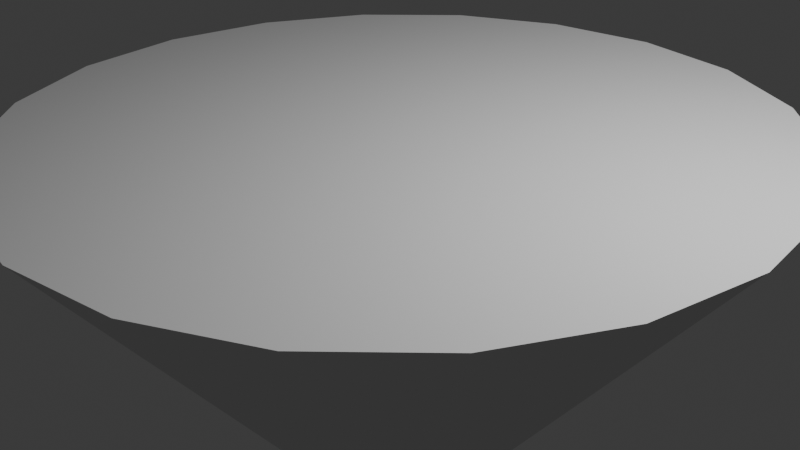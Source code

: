 # Source: Ligth_cone.blend  (saved by Blender 4.2.66; exported with 4.5.12 LTS)
import bpy
from mathutils import Matrix  # noqa: F401  (used for matrix-valued properties, if any)

bpy.ops.wm.read_factory_settings(use_empty=True)
scene = bpy.context.scene
scene.name = 'Scene'

# ---- collections
col_collection = bpy.data.collections.new('Collection'); scene.collection.children.link(col_collection)

# ---- world
world_world = bpy.data.worlds.new('World'); scene.world = world_world
world_world.use_nodes = True; world_world.node_tree.nodes.clear()
_N = world_world.node_tree.nodes; _L = world_world.node_tree.links
n0 = _N.new('ShaderNodeOutputWorld'); n0.name = 'World Output'; n0.location = (300, 300)
n1 = _N.new('ShaderNodeBackground'); n1.name = 'Background'; n1.location = (10, 300)
n1.inputs[0].default_value = (0.05088, 0.05088, 0.05088, 1.0)
_L.new(n1.outputs[0], n0.inputs[0])
n0.is_active_output = True
world_world.color = (0.05088, 0.05088, 0.05088)
world_world.sun_shadow_jitter_overblur = 0.0

# ---- cameras
cam_camera = bpy.data.cameras.new('Camera')
cam_camera.clip_end = 100.0
cam_camera.ortho_scale = 7.314

# ---- lights
light_light = bpy.data.lights.new('Light', 'POINT')
light_light.energy = 1000.0
light_light.shadow_soft_size = 0.1

# ---- meshes
me_cilindro = bpy.data.meshes.new('Cilindro')
me_cilindro.from_pydata([(-1.195e-08, 0.9837, 4.075), (0.0, -3.998, 0.0482), (1.234, 0.9837, 3.876), (0.01203, -3.998, 0.04584), (2.348, 0.9837, 3.297), (0.02289, -3.998, 0.039), (3.231, 0.9837, 2.395), (0.0315, -3.998, 0.02833), (3.799, 0.9837, 1.259), (0.03703, -3.998, 0.0149), (3.994, 0.9837, -2.983e-08), (0.03894, -3.998, -1.136e-07), (3.799, 0.9837, -1.259), (0.03703, -3.998, -0.0149), (3.231, 0.9837, -2.395), (0.0315, -3.998, -0.02833), (2.348, 0.9837, -3.297), (0.02289, -3.998, -0.039), (1.234, 0.9837, -3.876), (0.01203, -3.998, -0.04584), (-1.195e-08, 0.9837, -4.075), (0.0, -3.998, -0.0482), (-1.234, 0.9837, -3.876), (-0.01203, -3.998, -0.04584), (-2.348, 0.9837, -3.297), (-0.02289, -3.998, -0.039), (-3.231, 0.9837, -2.395), (-0.0315, -3.998, -0.02833), (-3.799, 0.9837, -1.259), (-0.03703, -3.998, -0.0149), (-3.994, 0.9837, -2.983e-08), (-0.03894, -3.998, -1.136e-07), (-3.799, 0.9837, 1.259), (-0.03703, -3.998, 0.0149), (-3.231, 0.9837, 2.395), (-0.0315, -3.998, 0.02833), (-2.348, 0.9837, 3.297), (-0.02289, -3.998, 0.039), (-1.234, 0.9837, 3.876), (-0.01203, -3.998, 0.04584)], [], [(0, 1, 3, 2), (2, 3, 5, 4), (4, 5, 7, 6), (6, 7, 9, 8), (8, 9, 11, 10), (10, 11, 13, 12), (12, 13, 15, 14), (14, 15, 17, 16), (16, 17, 19, 18), (18, 19, 21, 20), (20, 21, 23, 22), (22, 23, 25, 24), (24, 25, 27, 26), (26, 27, 29, 28), (28, 29, 31, 30), (30, 31, 33, 32), (32, 33, 35, 34), (34, 35, 37, 36), (3, 1, 39, 37, 35, 33, 31, 29, 27, 25, 23, 21, 19, 17, 15, 13, 11, 9, 7, 5), (36, 37, 39, 38), (38, 39, 1, 0), (0, 2, 4, 6, 8, 10, 12, 14, 16, 18, 20, 22, 24, 26, 28, 30, 32, 34, 36, 38)])
_uv = me_cilindro.uv_layers.new(name='UVMap')
_uv.uv.foreach_set('vector', [1.0, 0.5, 1.0, 1.0, 0.95, 1.0, 0.95, 0.5, 0.95, 0.5, 0.95, 1.0, 0.9, 1.0, 0.9, 0.5, 0.9, 0.5, 0.9, 1.0, 0.85, 1.0, 0.85, 0.5, 0.85, 0.5, 0.85, 1.0, 0.8, 1.0, 0.8, 0.5, 0.8, 0.5, 0.8, 1.0, 0.75, 1.0, 0.75, 0.5, 0.75, 0.5, 0.75, 1.0, 0.7, 1.0, 0.7, 0.5, 0.7, 0.5, 0.7, 1.0, 0.65, 1.0, 0.65, 0.5, 0.65, 0.5, 0.65, 1.0, 0.6, 1.0, 0.6, 0.5, 0.6, 0.5, 0.6, 1.0, 0.55, 1.0, 0.55, 0.5, 0.55, 0.5, 0.55, 1.0, 0.5, 1.0, 0.5, 0.5, 0.5, 0.5, 0.5, 1.0, 0.45, 1.0, 0.45, 0.5, 0.45, 0.5, 0.45, 1.0, 0.4, 1.0, 0.4, 0.5, 0.4, 0.5, 0.4, 1.0, 0.35, 1.0, 0.35, 0.5, 0.35, 0.5, 0.35, 1.0, 0.3, 1.0, 0.3, 0.5, 0.3, 0.5, 0.3, 1.0, 0.25, 1.0, 0.25, 0.5, 0.25, 0.5, 0.25, 1.0, 0.2, 1.0, 0.2, 0.5, 0.2, 0.5, 0.2, 1.0, 0.15, 1.0, 0.15, 0.5, 0.15, 0.5, 0.15, 1.0, 0.1, 1.0, 0.1, 0.5, 0.3242, 0.4783, 0.25, 0.49, 0.1758, 0.4783, 0.1089, 0.4442, 0.05584, 0.3911, 0.02175, 0.3242, 0.01, 0.25, 0.02175, 0.1758, 0.05584, 0.1089, 0.1089, 0.05584, 0.1758, 0.02175, 0.25, 0.01, 0.3242, 0.02175, 0.3911, 0.05584, 0.4442, 0.1089, 0.4783, 0.1758, 0.49, 0.25, 0.4783, 0.3242, 0.4442, 0.3911, 0.3911, 0.4442, 0.1, 0.5, 0.1, 1.0, 0.05, 1.0, 0.05, 0.5, 0.05, 0.5, 0.05, 1.0, 0.0, 1.0, 0.0, 0.5, 0.75, 0.49, 0.8242, 0.4783, 0.8911, 0.4442, 0.9442, 0.3911, 0.9783, 0.3242, 0.99, 0.25, 0.9783, 0.1758, 0.9442, 0.1089, 0.8911, 0.05584, 0.8242, 0.02175, 0.75, 0.01, 0.6758, 0.02175, 0.6089, 0.05584, 0.5558, 0.1089, 0.5217, 0.1758, 0.51, 0.25, 0.5217, 0.3242, 0.5558, 0.3911, 0.6089, 0.4442, 0.6758, 0.4783])
me_cilindro.update()
me_cilindro.normals_split_custom_set([tuple(v) for v in zip(*[iter([0.1249, -0.6238, 0.7716, 0.1249, -0.6238, 0.7716, 0.1249, -0.6238, 0.7716, 0.1249, -0.6238, 0.7716, 0.3616, -0.6225, 0.6941, 0.3616, -0.6225, 0.6941, 0.3616, -0.6225, 0.6941, 0.3616, -0.6225, 0.6941, 0.5606, -0.6205, 0.5484, 0.5606, -0.6205, 0.5484, 0.5606, -0.6205, 0.5484, 0.5606, -0.6205, 0.5484, 0.7033, -0.6185, 0.3505, 0.7033, -0.6185, 0.3505, 0.7033, -0.6185, 0.3505, 0.7033, -0.6185, 0.3505, 0.7775, -0.6172, 0.1204, 0.7775, -0.6172, 0.1204, 0.7775, -0.6172, 0.1204, 0.7775, -0.6172, 0.1204, 0.7775, -0.6172, -0.1204, 0.7775, -0.6172, -0.1204, 0.7775, -0.6172, -0.1204, 0.7775, -0.6172, -0.1204, 0.7033, -0.6185, -0.3505, 0.7033, -0.6185, -0.3505, 0.7033, -0.6185, -0.3505, 0.7033, -0.6185, -0.3505, 0.5606, -0.6205, -0.5484, 0.5606, -0.6205, -0.5484, 0.5606, -0.6205, -0.5484, 0.5606, -0.6205, -0.5484, 0.3616, -0.6225, -0.6941, 0.3616, -0.6225, -0.6941, 0.3616, -0.6225, -0.6941, 0.3616, -0.6225, -0.6941, 0.1249, -0.6238, -0.7716, 0.1249, -0.6238, -0.7716, 0.1249, -0.6238, -0.7716, 0.1249, -0.6238, -0.7716, -0.1249, -0.6238, -0.7716, -0.1249, -0.6238, -0.7716, -0.1249, -0.6238, -0.7716, -0.1249, -0.6238, -0.7716, -0.3616, -0.6225, -0.6941, -0.3616, -0.6225, -0.6941, -0.3616, -0.6225, -0.6941, -0.3616, -0.6225, -0.6941, -0.5606, -0.6205, -0.5484, -0.5606, -0.6205, -0.5484, -0.5606, -0.6205, -0.5484, -0.5606, -0.6205, -0.5484, -0.7033, -0.6185, -0.3505, -0.7033, -0.6185, -0.3505, -0.7033, -0.6185, -0.3505, -0.7033, -0.6185, -0.3505, -0.7775, -0.6172, -0.1204, -0.7775, -0.6172, -0.1204, -0.7775, -0.6172, -0.1204, -0.7775, -0.6172, -0.1204, -0.7775, -0.6172, 0.1204, -0.7775, -0.6172, 0.1204, -0.7775, -0.6172, 0.1204, -0.7775, -0.6172, 0.1204, -0.7033, -0.6185, 0.3505, -0.7033, -0.6185, 0.3505, -0.7033, -0.6185, 0.3505, -0.7033, -0.6185, 0.3505, -0.5606, -0.6205, 0.5484, -0.5606, -0.6205, 0.5484, -0.5606, -0.6205, 0.5484, -0.5606, -0.6205, 0.5484, 0.0, -1.0, -2.569e-06, 0.0, -1.0, -2.569e-06, 0.0, -1.0, -2.569e-06, 0.0, -1.0, -2.569e-06, 0.0, -1.0, -2.569e-06, 0.0, -1.0, -2.569e-06, 0.0, -1.0, -2.569e-06, 0.0, -1.0, -2.569e-06, 0.0, -1.0, -2.569e-06, 0.0, -1.0, -2.569e-06, 0.0, -1.0, -2.569e-06, 0.0, -1.0, -2.569e-06, 0.0, -1.0, -2.569e-06, 0.0, -1.0, -2.569e-06, 0.0, -1.0, -2.569e-06, 0.0, -1.0, -2.569e-06, 0.0, -1.0, -2.569e-06, 0.0, -1.0, -2.569e-06, 0.0, -1.0, -2.569e-06, 0.0, -1.0, -2.569e-06, -0.3616, -0.6225, 0.6941, -0.3616, -0.6225, 0.6941, -0.3616, -0.6225, 0.6941, -0.3616, -0.6225, 0.6941, -0.1249, -0.6238, 0.7716, -0.1249, -0.6238, 0.7716, -0.1249, -0.6238, 0.7716, -0.1249, -0.6238, 0.7716, 2.825e-16, 1.0, 4.503e-08, 2.825e-16, 1.0, 4.503e-08, 2.825e-16, 1.0, 4.503e-08, 2.825e-16, 1.0, 4.503e-08, 2.825e-16, 1.0, 4.503e-08, 2.825e-16, 1.0, 4.503e-08, 2.825e-16, 1.0, 4.503e-08, 2.825e-16, 1.0, 4.503e-08, 2.825e-16, 1.0, 4.503e-08, 2.825e-16, 1.0, 4.503e-08, 2.825e-16, 1.0, 4.503e-08, 2.825e-16, 1.0, 4.503e-08, 2.825e-16, 1.0, 4.503e-08, 2.825e-16, 1.0, 4.503e-08, 2.825e-16, 1.0, 4.503e-08, 2.825e-16, 1.0, 4.503e-08, 2.825e-16, 1.0, 4.503e-08, 2.825e-16, 1.0, 4.503e-08, 2.825e-16, 1.0, 4.503e-08, 2.825e-16, 1.0, 4.503e-08])] * 3)])

# ---- objects
ob_light = bpy.data.objects.new('Light', light_light)
ob_camera = bpy.data.objects.new('Camera', cam_camera)
ob_cilindro = bpy.data.objects.new('Cilindro', me_cilindro)

# ---- transforms, parenting, visibility, modifiers, constraints
ob_light.location = (4.076, 1.005, 5.904)
ob_light.rotation_euler = (0.6503, 0.05522, 1.866)
ob_light.lock_rotations_4d = False
ob_light.empty_display_type = 'ARROWS'
ob_light.color = (0.0, 0.0, 0.0, 0.0)
ob_light.lineart.crease_threshold = 0.0
ob_camera.location = (7.359, -6.926, 4.958)
ob_camera.rotation_euler = (1.109, 0.0, 0.8149)
ob_camera.lock_rotations_4d = False
ob_camera.empty_display_type = 'ARROWS'
ob_camera.color = (0.0, 0.0, 0.0, 0.0)
ob_camera.display_type = 'WIRE'
ob_camera.lineart.crease_threshold = 0.0
ob_cilindro.location = (0.0, 0.0, 0.0)
ob_cilindro.rotation_euler = (1.571, -0.0, 0.0)

# ---- collection membership
col_collection.objects.link(ob_light)
col_collection.objects.link(ob_camera)
col_collection.objects.link(ob_cilindro)

# ---- scene / render settings (as saved in the file)
scene.camera = ob_camera
scene.frame_start = 1; scene.frame_end = 250; scene.frame_set(1)
scene.render.engine = 'BLENDER_EEVEE_NEXT'
bpy.context.view_layer.update()
